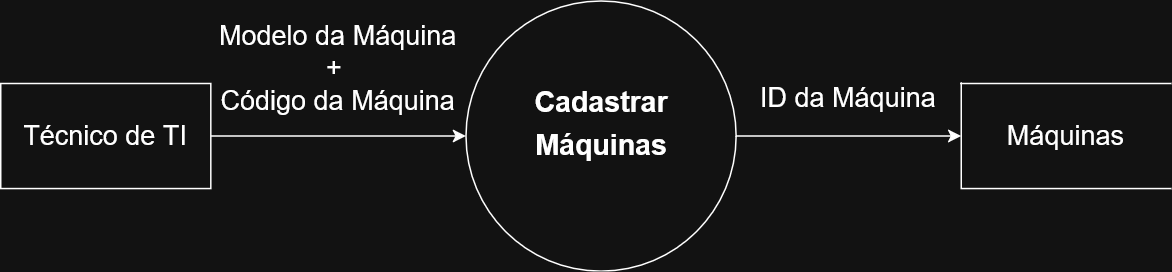

The diagram above was exported from draw.io. Its source (the exported page's mxGraphModel, read from the mxfile embedded in the PNG):
<mxGraphModel dx="1426" dy="827" grid="1" gridSize="10" guides="1" tooltips="1" connect="1" arrows="1" fold="1" page="1" pageScale="1" pageWidth="827" pageHeight="1169" math="0" shadow="0">
  <root>
    <mxCell id="0" />
    <mxCell id="1" parent="0" />
    <mxCell id="Z3Y-phj3pfoVY3h4UO-M-32" edge="1" parent="1" source="Z3Y-phj3pfoVY3h4UO-M-1" style="edgeStyle=orthogonalEdgeStyle;rounded=0;orthogonalLoop=1;jettySize=auto;html=1;entryX=0;entryY=0.5;entryDx=0;entryDy=0;" target="Z3Y-phj3pfoVY3h4UO-M-23">
      <mxGeometry relative="1" as="geometry" />
    </mxCell>
    <mxCell id="Z3Y-phj3pfoVY3h4UO-M-1" parent="1" style="shape=ellipse;html=1;dashed=0;whiteSpace=wrap;aspect=fixed;perimeter=ellipsePerimeter;" value="" vertex="1">
      <mxGeometry height="180" width="180" x="330" y="180" as="geometry" />
    </mxCell>
    <mxCell id="Z3Y-phj3pfoVY3h4UO-M-33" edge="1" parent="1" source="Z3Y-phj3pfoVY3h4UO-M-3" style="edgeStyle=orthogonalEdgeStyle;rounded=0;orthogonalLoop=1;jettySize=auto;html=1;entryX=0;entryY=0.5;entryDx=0;entryDy=0;" target="Z3Y-phj3pfoVY3h4UO-M-1">
      <mxGeometry relative="1" as="geometry" />
    </mxCell>
    <mxCell id="Z3Y-phj3pfoVY3h4UO-M-3" parent="1" style="html=1;dashed=0;whiteSpace=wrap;" value="&lt;div&gt;&lt;font style=&quot;font-size: 18px;&quot;&gt;Técnico de TI&lt;/font&gt;&lt;/div&gt;" vertex="1">
      <mxGeometry height="70" width="140" x="20" y="235" as="geometry" />
    </mxCell>
    <mxCell id="Z3Y-phj3pfoVY3h4UO-M-4" parent="1" style="text;strokeColor=none;fillColor=none;html=1;fontSize=24;fontStyle=1;verticalAlign=middle;align=center;" value="&lt;div&gt;&lt;font style=&quot;font-size: 19px;&quot;&gt;Cadastrar&lt;/font&gt;&lt;/div&gt;&lt;div&gt;&lt;font style=&quot;font-size: 19px;&quot;&gt;Máquinas&lt;/font&gt;&lt;/div&gt;" vertex="1">
      <mxGeometry height="40" width="100" x="370" y="240" as="geometry" />
    </mxCell>
    <mxCell id="Z3Y-phj3pfoVY3h4UO-M-23" parent="1" style="html=1;dashed=0;whiteSpace=wrap;shape=partialRectangle;right=0;" value="&lt;div&gt;&lt;font style=&quot;font-size: 18px;&quot;&gt;Máquinas&lt;/font&gt;&lt;/div&gt;" vertex="1">
      <mxGeometry height="70" width="140" x="660" y="235" as="geometry" />
    </mxCell>
    <mxCell id="Z3Y-phj3pfoVY3h4UO-M-24" parent="1" style="text;html=1;align=center;verticalAlign=middle;whiteSpace=wrap;rounded=0;" value="&lt;div&gt;&lt;font style=&quot;font-size: 18px;&quot;&gt;Modelo da Máquina +&amp;nbsp;&lt;br&gt;&lt;/font&gt;&lt;/div&gt;&lt;div&gt;&lt;font style=&quot;font-size: 18px;&quot;&gt;Código da Máquina&lt;/font&gt;&lt;/div&gt;" vertex="1">
      <mxGeometry height="30" width="170" x="160" y="210" as="geometry" />
    </mxCell>
    <mxCell id="Z3Y-phj3pfoVY3h4UO-M-36" parent="1" style="text;html=1;align=center;verticalAlign=middle;whiteSpace=wrap;rounded=0;" value="&lt;div&gt;&lt;font style=&quot;font-size: 18px;&quot;&gt;ID da Máquina&lt;/font&gt;&lt;/div&gt;" vertex="1">
      <mxGeometry height="30" width="170" x="500" y="230" as="geometry" />
    </mxCell>
  </root>
</mxGraphModel>